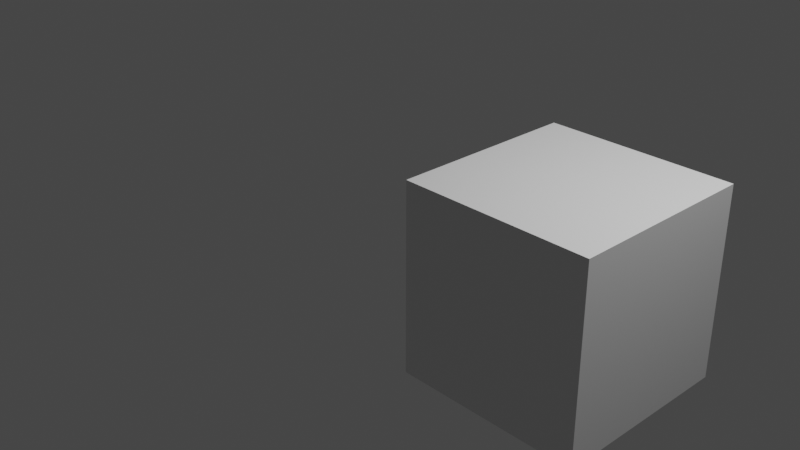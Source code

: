 # Source: transport_test.blend  (saved by Blender 2.92.15; exported with 4.5.12 LTS)
import bpy
from mathutils import Matrix  # noqa: F401  (used for matrix-valued properties, if any)

bpy.ops.wm.read_factory_settings(use_empty=True)
scene = bpy.context.scene
scene.name = 'Scene'

# ---- collections
col_collection = bpy.data.collections.new('Collection'); scene.collection.children.link(col_collection)

# ---- materials (node trees are filled in below, after node groups)
mat_material = bpy.data.materials.new('Material')
mat_material.alpha_threshold = 0.0
mat_material.use_transparent_shadow = False
mat_material.line_color = (0.0, 0.0, 0.0, 1.0)

# ---- material node trees
mat_material.use_nodes = True; mat_material.node_tree.nodes.clear()
_N = mat_material.node_tree.nodes; _L = mat_material.node_tree.links
n0 = _N.new('ShaderNodeOutputMaterial'); n0.name = 'Material Output'; n0.location = (300, 300)
n1 = _N.new('ShaderNodeBsdfPrincipled'); n1.name = 'Principled BSDF'; n1.location = (10, 300)
n1.distribution = 'GGX'
n1.subsurface_method = 'BURLEY'
n1.inputs[2].default_value = 0.4
n1.inputs[3].default_value = 1.45
n1.inputs[27].default_value = (0.0, 0.0, 0.0, 1.0)
n1.inputs[28].default_value = 1.0
_L.new(n1.outputs[0], n0.inputs[0])
n0.is_active_output = True

# ---- world
world_world = bpy.data.worlds.new('World'); scene.world = world_world
world_world.use_nodes = True; world_world.node_tree.nodes.clear()
_N = world_world.node_tree.nodes; _L = world_world.node_tree.links
n0 = _N.new('ShaderNodeOutputWorld'); n0.name = 'World Output'; n0.location = (300, 300)
n1 = _N.new('ShaderNodeBackground'); n1.name = 'Background'; n1.location = (10, 300)
n1.inputs[0].default_value = (0.05088, 0.05088, 0.05088, 1.0)
_L.new(n1.outputs[0], n0.inputs[0])
n0.is_active_output = True
world_world.color = (0.05088, 0.05088, 0.05088)
world_world.use_sun_shadow = False
world_world.sun_shadow_jitter_overblur = 0.0

# ---- cameras
cam_camera = bpy.data.cameras.new('Camera')
cam_camera.clip_end = 100.0
cam_camera.ortho_scale = 7.314

# ---- lights
light_light = bpy.data.lights.new('Light', 'POINT')
light_light.transmission_factor = 0.0
light_light.energy = 1000.0
light_light.shadow_soft_size = 0.1
light_light.shadow_maximum_resolution = 0.006
light_light.use_absolute_resolution = True

# ---- meshes
me_cube = bpy.data.meshes.new('Cube')
me_cube.from_pydata([(1.0, 1.0, 1.0), (1.0, 1.0, -1.0), (1.0, -1.0, 1.0), (1.0, -1.0, -1.0), (-1.0, 1.0, 1.0), (-1.0, 1.0, -1.0), (-1.0, -1.0, 1.0), (-1.0, -1.0, -1.0)], [], [(0, 4, 6, 2), (3, 2, 6, 7), (7, 6, 4, 5), (5, 1, 3, 7), (1, 0, 2, 3), (5, 4, 0, 1)])
_uv = me_cube.uv_layers.new(name='UVMap')
_uv.uv.foreach_set('vector', [0.625, 0.5, 0.875, 0.5, 0.875, 0.75, 0.625, 0.75, 0.375, 0.75, 0.625, 0.75, 0.625, 1.0, 0.375, 1.0, 0.375, 0.0, 0.625, 0.0, 0.625, 0.25, 0.375, 0.25, 0.125, 0.5, 0.375, 0.5, 0.375, 0.75, 0.125, 0.75, 0.375, 0.5, 0.625, 0.5, 0.625, 0.75, 0.375, 0.75, 0.375, 0.25, 0.625, 0.25, 0.625, 0.5, 0.375, 0.5])
me_cube.materials.append(mat_material)
me_cube.use_remesh_preserve_volume = False
me_cube.use_remesh_preserve_attributes = False
me_cube.use_mirror_vertex_groups = False
me_cube.update()

# ---- curves / text
cu_cercleb_zier = bpy.data.curves.new('CercleBézier', 'CURVE')
cu_cercleb_zier.dimensions = '3D'
_sp = cu_cercleb_zier.splines.new('BEZIER'); _sp.bezier_points.add(3)
_sp.bezier_points.foreach_set('co', [-1.98, 0.0, 0.0, 0.0, 1.98, 0.0, 1.98, 0.0, 0.0, 0.0, -1.98, 0.0])
_sp.bezier_points.foreach_set('handle_left', [-1.98, -1.093, 0.0, -1.093, 1.98, 0.0, 1.98, 1.093, 0.0, 1.093, -1.98, 0.0])
_sp.bezier_points.foreach_set('handle_right', [-1.98, 1.093, 0.0, 1.093, 1.98, 0.0, 1.98, -1.093, 0.0, -1.093, -1.98, 0.0])
for _p, _l, _r in zip(_sp.bezier_points, ['AUTO', 'AUTO', 'AUTO', 'AUTO'], ['AUTO', 'AUTO', 'AUTO', 'AUTO']): _p.handle_left_type = _l; _p.handle_right_type = _r
_sp.order_u = 0
_sp.order_v = 0
_sp.use_cyclic_u = True
cu_cercleb_zier.path_duration = 375
cu_cercleb_zier.use_path = True
cu_cercleb_zier.use_path_clamp = True
cu_cercleb_zier.eval_time = 2901.0
cu_cercleb_zier.fill_mode = 'FULL'

# ---- objects
ob_cube = bpy.data.objects.new('Cube', me_cube)
ob_light = bpy.data.objects.new('Light', light_light)
ob_camera = bpy.data.objects.new('Camera', cam_camera)
ob_cercleb_zier = bpy.data.objects.new('CercleBézier', cu_cercleb_zier)

# ---- transforms, parenting, visibility, modifiers, constraints
ob_cube.location = (0.0, 0.0, 0.0)
ob_cube.lock_rotations_4d = False
ob_cube.empty_display_type = 'ARROWS'
ob_cube.lineart.crease_threshold = 0.0
_c = ob_cube.constraints.new('FOLLOW_PATH'); _c.name = 'Suivre chemin'
_c.target = ob_cercleb_zier
ob_light.location = (4.076, 1.005, 5.904)
ob_light.rotation_euler = (0.6503, 0.05522, 1.866)
ob_light.lock_rotations_4d = False
ob_light.empty_display_type = 'ARROWS'
ob_light.color = (0.0, 0.0, 0.0, 0.0)
ob_light.lineart.crease_threshold = 0.0
ob_camera.location = (7.359, -6.926, 4.958)
ob_camera.rotation_euler = (1.109, 0.0, 0.8149)
ob_camera.lock_rotations_4d = False
ob_camera.empty_display_type = 'ARROWS'
ob_camera.color = (0.0, 0.0, 0.0, 0.0)
ob_camera.display_type = 'WIRE'
ob_camera.lineart.crease_threshold = 0.0
ob_cercleb_zier.location = (0.0, 0.0, 0.0)
ob_cercleb_zier.lineart.crease_threshold = 0.0

# ---- collection membership
col_collection.objects.link(ob_cube)
col_collection.objects.link(ob_light)
col_collection.objects.link(ob_camera)
col_collection.objects.link(ob_cercleb_zier)

# ---- scene / render settings (as saved in the file)
scene.camera = ob_camera
scene.frame_start = 0; scene.frame_end = 6000; scene.frame_set(2902)
scene.render.engine = 'BLENDER_EEVEE_NEXT'
scene.render.fps = 25
scene.cycles.use_denoising = False
scene.cycles.samples = 128
scene.cycles.sampling_pattern = 'TABULATED_SOBOL'
scene.cycles.use_adaptive_sampling = False
scene.cycles.use_light_tree = False
scene.view_settings.view_transform = 'Filmic'
bpy.context.view_layer.update()
